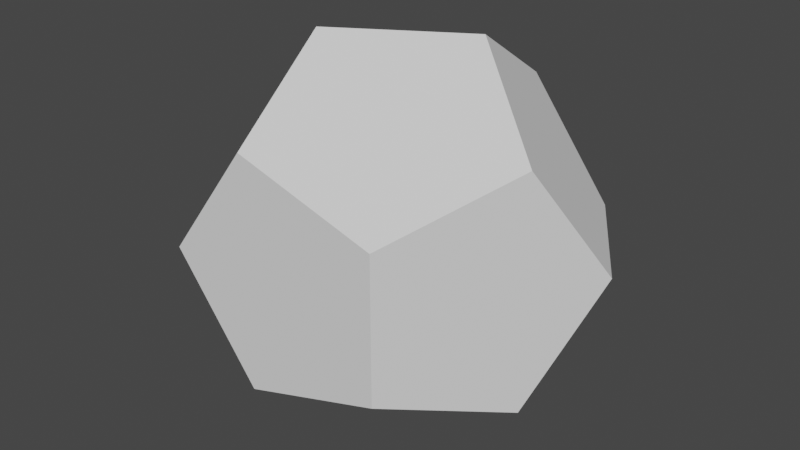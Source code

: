 # Source: Dodecahedron.blend  (saved by Blender 2.93.21; exported with 4.5.12 LTS)
import bpy
from mathutils import Matrix  # noqa: F401  (used for matrix-valued properties, if any)

bpy.ops.wm.read_factory_settings(use_empty=True)
scene = bpy.context.scene
scene.name = 'Scene'

# ---- collections
col_collection = bpy.data.collections.new('Collection'); scene.collection.children.link(col_collection)

# ---- world
world_world = bpy.data.worlds.new('World'); scene.world = world_world
world_world.use_nodes = True; world_world.node_tree.nodes.clear()
_N = world_world.node_tree.nodes; _L = world_world.node_tree.links
n0 = _N.new('ShaderNodeOutputWorld'); n0.name = 'World Output'; n0.location = (300, 300)
n1 = _N.new('ShaderNodeBackground'); n1.name = 'Background'; n1.location = (10, 300)
n1.inputs[0].default_value = (0.05088, 0.05088, 0.05088, 1.0)
_L.new(n1.outputs[0], n0.inputs[0])
n0.is_active_output = True
world_world.color = (0.05088, 0.05088, 0.05088)
world_world.use_sun_shadow = False
world_world.sun_shadow_jitter_overblur = 0.0

# ---- meshes
me_solid = bpy.data.meshes.new('Solid')
me_solid.from_pydata([(0.1378, 0.5779, -0.4194), (0.5967, -0.1334, -0.4194), (0.1378, 0.5779, 0.4194), (0.5967, -0.1334, 0.4194), (-0.5967, 0.1334, -0.4194), (-0.1378, -0.5779, -0.4194), (-0.5967, 0.1334, 0.4194), (-0.1378, -0.5779, 0.4194), (0.227, 0.1374, -0.6786), (-0.227, -0.1374, -0.6786), (0.227, 0.1374, 0.6786), (-0.227, -0.1374, 0.6786), (0.4524, 0.5794, -1.788e-09), (0.736, 0.1398, 4.151e-08), (-0.736, -0.1398, -4.509e-08), (-0.4524, -0.5794, -1.788e-09), (-0.3713, 0.5755, -0.2592), (-0.3713, 0.5755, 0.2592), (0.3713, -0.5755, -0.2592), (0.3713, -0.5755, 0.2592)], [], [(0, 8, 4, 16), (8, 9, 4), (0, 12, 1, 8), (12, 13, 1), (0, 16, 2, 12), (16, 17, 2), (8, 1, 5, 9), (1, 18, 5), (12, 2, 3, 13), (2, 10, 3), (16, 4, 6, 17), (4, 14, 6), (9, 5, 14, 4), (5, 15, 14), (6, 11, 2, 17), (11, 10, 2), (3, 19, 1, 13), (19, 18, 1), (7, 15, 18, 19), (15, 5, 18), (7, 11, 14, 15), (11, 6, 14), (7, 19, 10, 11), (19, 3, 10)])
me_solid.use_remesh_fix_poles = True
me_solid.use_remesh_preserve_attributes = False
me_solid.update()

# ---- objects
ob_dodecahderon = bpy.data.objects.new('Dodecahderon', me_solid)

# ---- transforms, parenting, visibility, modifiers, constraints
ob_dodecahderon.location = (0.0, 0.0, 0.0)

# ---- collection membership
col_collection.objects.link(ob_dodecahderon)

# ---- scene / render settings (as saved in the file)
scene.frame_start = 1; scene.frame_end = 250; scene.frame_set(1)
scene.render.engine = 'BLENDER_EEVEE_NEXT'
scene.cycles.use_denoising = False
scene.cycles.samples = 128
scene.cycles.sampling_pattern = 'TABULATED_SOBOL'
scene.cycles.use_adaptive_sampling = False
scene.cycles.use_light_tree = False
scene.view_settings.view_transform = 'Filmic'
bpy.context.view_layer.update()

# ---- added for rendering (the .blend has no active camera and no usable light): camera, sun
cam_auto = bpy.data.cameras.new('AutoCamera')
cam_auto.lens = 50.0
cam_auto.sensor_width = 36.0
cam_auto.clip_end = 1000.0
ob_auto_camera = bpy.data.objects.new('AutoCamera', cam_auto)
scene.collection.objects.link(ob_auto_camera)
ob_auto_camera.location = (2.14039, -2.56846, 1.71231)
ob_auto_camera.rotation_euler = (1.09748, -7.21219e-08, 0.694738)
scene.camera = ob_auto_camera
light_auto_sun = bpy.data.lights.new('AutoSun', 'SUN')
light_auto_sun.energy = 3.0
light_auto_sun.angle = 0.0523599
ob_auto_sun = bpy.data.objects.new('AutoSun', light_auto_sun)
scene.collection.objects.link(ob_auto_sun)
ob_auto_sun.rotation_euler = (0.872665, 0.174533, 0.523599)
bpy.context.view_layer.update()
